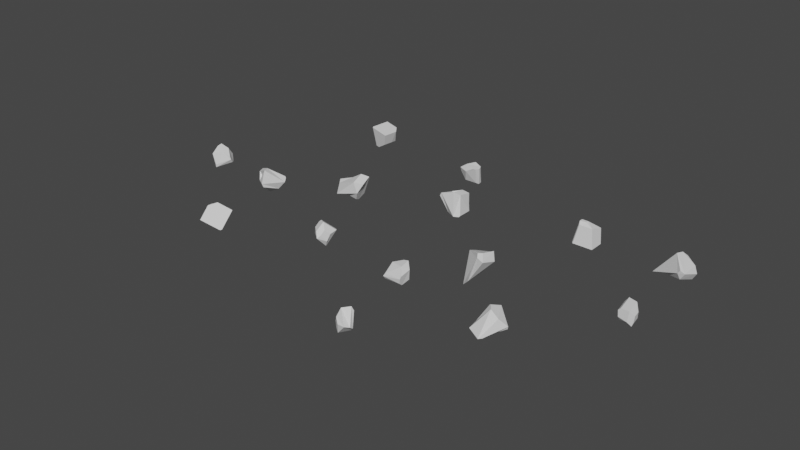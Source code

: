 # Source: Pebbles__Big.blend  (saved by Blender 2.80.75; exported with 4.5.12 LTS)
import bpy
from mathutils import Matrix  # noqa: F401  (used for matrix-valued properties, if any)

bpy.ops.wm.read_factory_settings(use_empty=True)
scene = bpy.context.scene
scene.name = 'Scene'

# ---- collections
col_class_1 = bpy.data.collections.new('Class_1'); scene.collection.children.link(col_class_1)
col_class_2 = bpy.data.collections.new('Class_2'); scene.collection.children.link(col_class_2)
col_class_3 = bpy.data.collections.new('Class_3'); scene.collection.children.link(col_class_3)

# ---- world
world_world = bpy.data.worlds.new('World'); scene.world = world_world
world_world.use_nodes = True; world_world.node_tree.nodes.clear()
_N = world_world.node_tree.nodes; _L = world_world.node_tree.links
n0 = _N.new('ShaderNodeOutputWorld'); n0.name = 'World Output'; n0.location = (300, 300)
n1 = _N.new('ShaderNodeBackground'); n1.name = 'Background'; n1.location = (10, 300)
n1.inputs[0].default_value = (0.05088, 0.05088, 0.05088, 1.0)
_L.new(n1.outputs[0], n0.inputs[0])
n0.is_active_output = True
world_world.color = (0.05088, 0.05088, 0.05088)
world_world.use_sun_shadow = False
world_world.sun_shadow_jitter_overblur = 0.0

# ---- meshes
me_cube_007 = bpy.data.meshes.new('Cube.007')
me_cube_007.from_pydata([(-1.0, 1.0, -1.0), (1.0, -1.0, -1.0), (-1.837, 2.785, 1.233), (-1.84, 2.805, 1.254), (-0.8746, -1.0, -1.0), (-1.0, -0.8746, -1.0), (-0.6283, -0.5028, 1.0), (0.6817, -0.6817, 0.7126), (-0.5562, -0.6817, 0.7126), (-0.6283, -0.5028, 1.0), (-0.6283, -0.1495, 1.0), (-0.7704, 0.7704, 0.2353), (0.6817, -0.6817, 0.7126), (-0.06328, -0.4278, 1.0), (-0.06328, -0.1495, 1.0), (0.7546, 0.6684, 0.3201), (0.4035, 1.0, -1.0), (1.0, 0.4035, -1.0), (0.7546, 0.6684, 0.3201), (0.1739, 0.7704, 0.2353)], [], [(4, 8, 9, 6, 5), (1, 7, 8, 4), (10, 14, 15, 18, 19, 11), (17, 18, 15, 12, 7, 1), (14, 10, 6, 9, 13), (12, 13, 9, 8, 7), (5, 6, 10, 11, 0), (12, 15, 14, 13), (0, 11, 19, 16), (18, 17, 16, 19), (0, 16, 17, 1, 4, 5)])
_uv = me_cube_007.uv_layers.new(name='UVMap')
_uv.uv.foreach_set('vector', [0.375, 0.9843, 0.5891, 0.9764, 0.625, 1.0, 0.625, 1.0, 0.3777, 1.0, 0.375, 0.75, 0.5891, 0.75, 0.5891, 0.9764, 0.375, 0.9843, 0.875, 0.6547, 0.7626, 0.6547, 0.625, 0.5172, 0.625, 0.5172, 0.7218, 0.5, 0.875, 0.5, 0.375, 0.5746, 0.54, 0.5172, 0.54, 0.5172, 0.5891, 0.75, 0.5891, 0.75, 0.375, 0.75, 0.7626, 0.6547, 0.875, 0.6547, 0.875, 0.725, 0.875, 0.725, 0.7626, 0.7101, 0.625, 0.75, 0.7626, 0.7101, 0.875, 0.725, 0.85, 0.75, 0.625, 0.75, 0.375, 0.01568, 0.625, 0.02495, 0.625, 0.09525, 0.5294, 0.25, 0.375, 0.25, 0.5891, 0.75, 0.54, 0.5172, 0.7626, 0.6547, 0.7626, 0.7101, 0.375, 0.25, 0.5294, 0.25, 0.5294, 0.4032, 0.375, 0.4254, 0.54, 0.5172, 0.375, 0.5746, 0.375, 0.4254, 0.5294, 0.4032, 0.125, 0.5, 0.3004, 0.5, 0.375, 0.5746, 0.375, 0.75, 0.1407, 0.75, 0.125, 0.7343])
me_cube_007.use_remesh_preserve_volume = False
me_cube_007.use_remesh_preserve_attributes = False
me_cube_007.use_mirror_vertex_groups = False
me_cube_007.update()
me_cube_009 = bpy.data.meshes.new('Cube.009')
me_cube_009.from_pydata([(-0.4711, -1.0, 0.8656), (-0.7147, -0.9963, 0.6078), (-0.7307, 0.9327, 0.9955), (0.3851, -1.0, 0.8656), (-0.7006, -0.6028, -0.5978), (-0.6699, -0.9862, -0.08517), (0.2307, -0.9514, -0.3388), (0.4981, -0.526, -0.8686), (-0.12, 0.9572, -0.9711), (0.1909, 0.7024, 0.9801), (-0.8302, 0.2481, -0.8147), (-0.6132, 0.6815, -0.9168), (-0.7307, 0.9327, 0.9955), (-0.9392, 0.6237, 0.7164), (0.4981, -0.526, -0.8686), (0.6297, -0.4594, -0.4399), (0.4756, 0.5286, -0.5129), (-0.117, 0.9555, -0.9711), (0.7233, -0.4949, 0.2546), (0.3851, -1.0, 0.8656), (0.1909, 0.7024, 0.9801), (0.6243, 0.2742, 0.3075)], [], [(10, 11, 8, 17, 14, 7, 4), (6, 3, 0, 1, 5), (16, 21, 18, 15), (20, 9, 2, 0, 3, 19), (6, 5, 4, 7), (4, 5, 1, 13, 10), (0, 2, 12, 13, 1), (12, 11, 10, 13), (11, 12, 2, 9, 8), (16, 15, 14, 17), (20, 21, 16, 17, 8, 9), (20, 19, 18, 21), (3, 6, 7, 14, 15, 18, 19)])
_uv = me_cube_009.uv_layers.new(name='UVMap')
_uv.uv.foreach_set('vector', [0.125, 0.5474, 0.1802, 0.5, 0.2845, 0.5, 0.2851, 0.5004, 0.3588, 0.7038, 0.3588, 0.7038, 0.125, 0.6878, 0.4367, 0.8364, 0.625, 0.8252, 0.625, 0.9593, 0.5779, 1.0, 0.4511, 1.0, 0.4359, 0.5663, 0.5428, 0.5737, 0.5355, 0.6819, 0.4388, 0.689, 0.6977, 0.5, 0.6977, 0.5, 0.8349, 0.5, 0.8343, 0.75, 0.7002, 0.75, 0.7002, 0.75, 0.4367, 0.8364, 0.4511, 1.0, 0.375, 1.0, 0.375, 0.84, 0.375, 0.06225, 0.4511, 0.0, 0.5779, 0.0, 0.5882, 0.2097, 0.375, 0.2026, 0.8343, 0.75, 0.8349, 0.5, 0.8349, 0.5, 0.875, 0.549, 0.875, 0.75, 0.625, 0.2901, 0.375, 0.3052, 0.375, 0.2026, 0.5882, 0.2097, 0.375, 0.3052, 0.625, 0.2901, 0.625, 0.2901, 0.625, 0.4273, 0.375, 0.4095, 0.4359, 0.5663, 0.4388, 0.689, 0.3588, 0.7038, 0.2851, 0.5004, 0.625, 0.4273, 0.5428, 0.5737, 0.4359, 0.5663, 0.375, 0.4104, 0.375, 0.4095, 0.625, 0.4273, 0.6977, 0.5, 0.7002, 0.75, 0.5355, 0.6819, 0.5428, 0.5737, 0.625, 0.8252, 0.4367, 0.8364, 0.375, 0.7201, 0.375, 0.7201, 0.4388, 0.689, 0.5355, 0.6819, 0.625, 0.8252])
me_cube_009.use_remesh_preserve_volume = False
me_cube_009.use_remesh_preserve_attributes = False
me_cube_009.use_mirror_vertex_groups = False
me_cube_009.update()
me_cube_011 = bpy.data.meshes.new('Cube.011')
me_cube_011.from_pydata([(-1.261, -0.6873, -0.07055), (-0.679, -0.5252, 0.1596), (0.2169, 1.003, 0.1373), (-1.136, 0.07252, 0.07717), (-1.036, 0.7128, -0.2461), (0.516, 1.002, -0.2971), (0.2169, 1.003, 0.1373), (-1.022, 0.8279, -0.5483), (-1.0, 0.5166, -1.0), (0.9783, 0.6979, -0.9119), (0.6672, 1.001, -0.5166), (-1.0, -0.7407, -1.0), (-1.066, -0.9212, -0.7659), (-0.5271, -0.8196, -0.6288), (0.7783, 0.778, -0.6364), (0.9783, 0.6979, -0.9119), (-0.7337, -0.6985, -0.9573), (-0.5271, -0.8196, -0.6288)], [], [(13, 12, 11, 16, 17), (1, 13, 17, 14, 2), (8, 9, 15, 16, 11), (7, 4, 5, 10), (3, 6, 5, 4), (6, 3, 0, 1, 2), (9, 8, 7, 10), (11, 12, 0, 3, 4, 7, 8), (13, 1, 0, 12), (14, 17, 16, 15), (9, 10, 5, 6, 2, 14, 15)])
_uv = me_cube_011.uv_layers.new(name='UVMap')
_uv.uv.foreach_set('vector', [0.4328, 0.9293, 0.438, 1.0, 0.375, 0.9944, 0.375, 0.9729, 0.4328, 0.9293, 0.625, 0.9235, 0.4328, 0.9293, 0.4328, 0.9293, 0.4407, 0.5334, 0.625, 0.5, 0.125, 0.5604, 0.375, 0.5453, 0.375, 0.5453, 0.1596, 0.716, 0.125, 0.7176, 0.4715, 0.25, 0.536, 0.25, 0.5295, 0.5, 0.4813, 0.5, 0.875, 0.597, 0.625, 0.5, 0.625, 0.5, 0.8598, 0.5, 0.625, 0.5, 0.875, 0.597, 0.875, 0.75, 0.7985, 0.75, 0.625, 0.5, 0.375, 0.5453, 0.125, 0.5604, 0.125, 0.5, 0.3334, 0.5, 0.375, 0.03241, 0.438, 0.0, 0.625, 0.0, 0.625, 0.153, 0.536, 0.25, 0.4715, 0.25, 0.375, 0.1896, 0.4328, 0.9293, 0.625, 0.9235, 0.625, 1.0, 0.438, 1.0, 0.4407, 0.5334, 0.4328, 0.9293, 0.375, 0.861, 0.375, 0.5453, 0.375, 0.5453, 0.4813, 0.5, 0.5295, 0.5, 0.625, 0.5, 0.625, 0.5, 0.4407, 0.5334, 0.375, 0.5453])
me_cube_011.use_remesh_preserve_volume = False
me_cube_011.use_remesh_preserve_attributes = False
me_cube_011.use_mirror_vertex_groups = False
me_cube_011.update()
me_cube_010 = bpy.data.meshes.new('Cube.010')
me_cube_010.from_pydata([(-0.3045, -0.4197, -0.925), (0.4667, -0.771, 1.424), (-0.9104, 0.6951, -0.5357), (-0.872, 0.4864, -0.7994), (0.2982, 0.7941, 1.025), (0.6764, 1.254, 0.6675), (0.2982, 0.7941, 1.025), (-0.73, -0.9579, 1.078), (-0.9077, -0.923, 0.7445), (-0.6827, -0.3305, 0.8075), (-0.4809, 0.2005, 0.8639), (-0.06091, 0.4741, 0.6432), (-0.3374, -0.03347, 0.9876), (-0.1806, 0.4293, 0.9259), (-0.4809, 0.2005, 0.8639), (-0.9104, 0.6951, -0.5357), (-0.3189, 0.8054, 0.1967), (0.4845, -0.7707, -0.9703), (0.4667, -0.771, 1.424), (0.8078, -0.2132, 1.017), (0.9786, 0.8804, -0.8897), (0.8883, 0.7374, -0.988), (0.8878, -0.5109, -0.9935), (0.9893, -0.4261, -0.8882), (0.684, 1.169, 0.6877), (0.6764, 1.254, 0.6675), (0.8636, 1.021, -0.7431), (0.9693, 0.9358, -0.8417)], [], [(18, 17, 22, 23, 19), (3, 21, 22, 17, 0), (20, 21, 3, 2, 26, 27), (4, 11, 12, 7, 1), (6, 13, 14, 10, 11, 4), (5, 16, 13, 6), (5, 6, 4, 1, 18, 19, 24, 25), (11, 10, 9, 12), (9, 8, 7, 12), (15, 14, 13, 16), (0, 8, 9, 10, 14, 15, 2, 3), (17, 18, 1, 7, 8, 0), (22, 21, 20, 23), (2, 15, 16, 5, 25, 26), (24, 27, 26, 25), (20, 27, 24, 19, 23)])
_uv = me_cube_010.uv_layers.new(name='UVMap')
_uv.uv.foreach_set('vector', [0.625, 0.7997, 0.375, 0.8488, 0.375, 0.7166, 0.3866, 0.68, 0.5851, 0.6824, 0.125, 0.5499, 0.3601, 0.532, 0.3535, 0.6951, 0.2762, 0.75, 0.125, 0.75, 0.3712, 0.517, 0.3601, 0.532, 0.125, 0.5499, 0.1339, 0.5, 0.3554, 0.5, 0.3695, 0.511, 0.7104, 0.5351, 0.8056, 0.5395, 0.8129, 0.6206, 0.8381, 0.75, 0.6747, 0.75, 0.625, 0.3831, 0.625, 0.3013, 0.625, 0.25, 0.625, 0.25, 0.25, 0.5, 0.625, 0.3831, 0.5793, 0.5, 0.5214, 0.3133, 0.625, 0.3013, 0.625, 0.3831, 0.5793, 0.5, 0.7104, 0.5351, 0.7104, 0.5351, 0.6747, 0.75, 0.6747, 0.75, 0.5851, 0.6824, 0.5796, 0.5105, 0.5793, 0.5, 0.25, 0.5, 0.625, 0.25, 0.625, 0.25, 0.625, 0.25, 0.6093, 0.09916, 0.5918, 0.0, 0.625, 0.01959, 0.625, 0.1283, 0.4116, 0.25, 0.625, 0.1881, 0.625, 0.1881, 0.5182, 0.2417, 0.375, 0.0, 0.5918, 0.0, 0.6093, 0.09916, 0.625, 0.1881, 0.625, 0.1881, 0.4116, 0.25, 0.4116, 0.25, 0.375, 0.2001, 0.375, 0.8488, 0.625, 0.7997, 0.625, 0.7997, 0.625, 0.9631, 0.5918, 1.0, 0.375, 1.0, 0.3535, 0.6951, 0.3601, 0.532, 0.3885, 0.517, 0.3866, 0.68, 0.4116, 0.25, 0.4116, 0.25, 0.5214, 0.3133, 0.5793, 0.5, 0.5793, 0.5, 0.4055, 0.4881, 0.5796, 0.5105, 0.3944, 0.511, 0.4055, 0.4881, 0.5793, 0.5, 0.3885, 0.517, 0.3944, 0.511, 0.5796, 0.5105, 0.5851, 0.6824, 0.3866, 0.68])
me_cube_010.use_remesh_preserve_volume = False
me_cube_010.use_remesh_preserve_attributes = False
me_cube_010.use_mirror_vertex_groups = False
me_cube_010.update()
me_cube_008 = bpy.data.meshes.new('Cube.008')
me_cube_008.from_pydata([(1.136, -1.087, -0.143), (0.4639, 0.9341, 0.6807), (1.143, -0.9026, 0.06879), (0.599, -0.2202, 0.5833), (-1.0, -0.6288, -1.0), (-0.9834, -0.8626, -0.6552), (1.058, -1.038, -0.6307), (1.0, -0.6314, -0.9565), (0.3857, 1.0, -0.8363), (1.0, 0.3857, -0.8363), (1.046, 0.3874, 0.1684), (0.4639, 0.9341, 0.6807), (-1.0, 0.3628, -1.0), (-0.3387, 1.0, -0.9219), (-0.0256, 0.8739, 0.6048), (-0.7984, 0.2141, 0.4142), (-0.8237, -0.7662, -0.339), (-0.9821, -0.8519, -0.6284), (-0.7984, 0.2141, 0.4142), (-0.6584, 0.1706, 0.4311)], [], [(6, 0, 16, 17, 5), (2, 10, 11, 1, 3), (1, 14, 15, 18, 19, 3), (12, 13, 8, 9, 7, 4), (9, 10, 2, 0, 6, 7), (4, 7, 6, 5), (2, 3, 19, 16, 0), (10, 9, 8, 11), (14, 13, 12, 15), (13, 14, 1, 11, 8), (18, 17, 16, 19), (4, 5, 17, 18, 15, 12)])
_uv = me_cube_008.uv_layers.new(name='UVMap')
_uv.uv.foreach_set('vector', [0.4331, 0.75, 0.5098, 0.75, 0.4993, 0.9827, 0.446, 1.0, 0.4409, 1.0, 0.5405, 0.7264, 0.537, 0.5729, 0.7047, 0.5, 0.7047, 0.5, 0.6968, 0.6477, 0.7047, 0.5, 0.7774, 0.5, 0.875, 0.6138, 0.875, 0.6138, 0.8572, 0.6172, 0.6968, 0.6477, 0.125, 0.5797, 0.2077, 0.5, 0.2982, 0.5, 0.375, 0.5768, 0.375, 0.7039, 0.125, 0.7036, 0.375, 0.5768, 0.537, 0.5729, 0.5405, 0.7264, 0.5098, 0.75, 0.4331, 0.75, 0.375, 0.7039, 0.125, 0.7036, 0.375, 0.7039, 0.375, 0.75, 0.1271, 0.75, 0.6426, 0.7264, 0.6968, 0.6477, 0.8572, 0.6172, 0.8594, 0.75, 0.6489, 0.75, 0.537, 0.5729, 0.375, 0.5768, 0.375, 0.4232, 0.625, 0.4203, 0.625, 0.3476, 0.375, 0.3327, 0.375, 0.1703, 0.625, 0.1362, 0.375, 0.3327, 0.625, 0.3476, 0.625, 0.4203, 0.625, 0.4203, 0.375, 0.4232, 0.625, 0.1362, 0.446, 0.0, 0.4997, 0.001169, 0.6246, 0.1358, 0.375, 0.0464, 0.4409, 0.0, 0.446, 0.0, 0.625, 0.1362, 0.625, 0.1362, 0.375, 0.1703])
me_cube_008.use_remesh_preserve_volume = False
me_cube_008.use_remesh_preserve_attributes = False
me_cube_008.use_mirror_vertex_groups = False
me_cube_008.update()
me_cube_002 = bpy.data.meshes.new('Cube.002')
me_cube_002.from_pydata([(-1.0, 1.0, -1.0), (1.0, -1.0, -1.0), (-1.837, 2.785, 1.233), (-1.84, 2.805, 1.254), (-0.8746, -1.0, -1.0), (-1.0, -0.8746, -1.0), (-0.6283, -0.5028, 1.0), (0.6817, -0.6817, 0.7126), (-0.5562, -0.6817, 0.7126), (-0.6283, -0.5028, 1.0), (-0.6283, -0.1495, 1.0), (-0.7704, 0.7704, 0.2353), (0.6817, -0.6817, 0.7126), (-0.06328, -0.4278, 1.0), (-0.06328, -0.1495, 1.0), (0.7546, 0.6684, 0.3201), (0.4035, 1.0, -1.0), (1.0, 0.4035, -1.0), (0.7546, 0.6684, 0.3201), (0.1739, 0.7704, 0.2353)], [], [(4, 8, 9, 6, 5), (1, 7, 8, 4), (10, 14, 15, 18, 19, 11), (17, 18, 15, 12, 7, 1), (14, 10, 6, 9, 13), (12, 13, 9, 8, 7), (5, 6, 10, 11, 0), (12, 15, 14, 13), (0, 11, 19, 16), (18, 17, 16, 19), (0, 16, 17, 1, 4, 5)])
_uv = me_cube_002.uv_layers.new(name='UVMap')
_uv.uv.foreach_set('vector', [0.375, 0.9843, 0.5891, 0.9764, 0.625, 1.0, 0.625, 1.0, 0.3777, 1.0, 0.375, 0.75, 0.5891, 0.75, 0.5891, 0.9764, 0.375, 0.9843, 0.875, 0.6547, 0.7626, 0.6547, 0.625, 0.5172, 0.625, 0.5172, 0.7218, 0.5, 0.875, 0.5, 0.375, 0.5746, 0.54, 0.5172, 0.54, 0.5172, 0.5891, 0.75, 0.5891, 0.75, 0.375, 0.75, 0.7626, 0.6547, 0.875, 0.6547, 0.875, 0.725, 0.875, 0.725, 0.7626, 0.7101, 0.625, 0.75, 0.7626, 0.7101, 0.875, 0.725, 0.85, 0.75, 0.625, 0.75, 0.375, 0.01568, 0.625, 0.02495, 0.625, 0.09525, 0.5294, 0.25, 0.375, 0.25, 0.5891, 0.75, 0.54, 0.5172, 0.7626, 0.6547, 0.7626, 0.7101, 0.375, 0.25, 0.5294, 0.25, 0.5294, 0.4032, 0.375, 0.4254, 0.54, 0.5172, 0.375, 0.5746, 0.375, 0.4254, 0.5294, 0.4032, 0.125, 0.5, 0.3004, 0.5, 0.375, 0.5746, 0.375, 0.75, 0.1407, 0.75, 0.125, 0.7343])
me_cube_002.use_remesh_preserve_volume = False
me_cube_002.use_remesh_preserve_attributes = False
me_cube_002.use_mirror_vertex_groups = False
me_cube_002.update()
me_cube_003 = bpy.data.meshes.new('Cube.003')
me_cube_003.from_pydata([(1.136, -1.087, -0.143), (0.4639, 0.9341, 0.6807), (1.143, -0.9026, 0.06879), (0.599, -0.2202, 0.5833), (-1.0, -0.6288, -1.0), (-0.9834, -0.8626, -0.6552), (1.058, -1.038, -0.6307), (1.0, -0.6314, -0.9565), (0.3857, 1.0, -0.8363), (1.0, 0.3857, -0.8363), (1.046, 0.3874, 0.1684), (0.4639, 0.9341, 0.6807), (-1.0, 0.3628, -1.0), (-0.3387, 1.0, -0.9219), (-0.0256, 0.8739, 0.6048), (-0.7984, 0.2141, 0.4142), (-0.8237, -0.7662, -0.339), (-0.9821, -0.8519, -0.6284), (-0.7984, 0.2141, 0.4142), (-0.6584, 0.1706, 0.4311)], [], [(6, 0, 16, 17, 5), (2, 10, 11, 1, 3), (1, 14, 15, 18, 19, 3), (12, 13, 8, 9, 7, 4), (9, 10, 2, 0, 6, 7), (4, 7, 6, 5), (2, 3, 19, 16, 0), (10, 9, 8, 11), (14, 13, 12, 15), (13, 14, 1, 11, 8), (18, 17, 16, 19), (4, 5, 17, 18, 15, 12)])
_uv = me_cube_003.uv_layers.new(name='UVMap')
_uv.uv.foreach_set('vector', [0.4331, 0.75, 0.5098, 0.75, 0.4993, 0.9827, 0.446, 1.0, 0.4409, 1.0, 0.5405, 0.7264, 0.537, 0.5729, 0.7047, 0.5, 0.7047, 0.5, 0.6968, 0.6477, 0.7047, 0.5, 0.7774, 0.5, 0.875, 0.6138, 0.875, 0.6138, 0.8572, 0.6172, 0.6968, 0.6477, 0.125, 0.5797, 0.2077, 0.5, 0.2982, 0.5, 0.375, 0.5768, 0.375, 0.7039, 0.125, 0.7036, 0.375, 0.5768, 0.537, 0.5729, 0.5405, 0.7264, 0.5098, 0.75, 0.4331, 0.75, 0.375, 0.7039, 0.125, 0.7036, 0.375, 0.7039, 0.375, 0.75, 0.1271, 0.75, 0.6426, 0.7264, 0.6968, 0.6477, 0.8572, 0.6172, 0.8594, 0.75, 0.6489, 0.75, 0.537, 0.5729, 0.375, 0.5768, 0.375, 0.4232, 0.625, 0.4203, 0.625, 0.3476, 0.375, 0.3327, 0.375, 0.1703, 0.625, 0.1362, 0.375, 0.3327, 0.625, 0.3476, 0.625, 0.4203, 0.625, 0.4203, 0.375, 0.4232, 0.625, 0.1362, 0.446, 0.0, 0.4997, 0.001169, 0.6246, 0.1358, 0.375, 0.0464, 0.4409, 0.0, 0.446, 0.0, 0.625, 0.1362, 0.625, 0.1362, 0.375, 0.1703])
me_cube_003.use_remesh_preserve_volume = False
me_cube_003.use_remesh_preserve_attributes = False
me_cube_003.use_mirror_vertex_groups = False
me_cube_003.update()
me_cube_004 = bpy.data.meshes.new('Cube.004')
me_cube_004.from_pydata([(-0.4711, -1.0, 0.8656), (-0.7147, -0.9963, 0.6078), (-0.7307, 0.9327, 0.9955), (0.3851, -1.0, 0.8656), (-0.7006, -0.6028, -0.5978), (-0.6699, -0.9862, -0.08517), (0.2307, -0.9514, -0.3388), (0.4981, -0.526, -0.8686), (-0.12, 0.9572, -0.9711), (0.1909, 0.7024, 0.9801), (-0.8302, 0.2481, -0.8147), (-0.6132, 0.6815, -0.9168), (-0.7307, 0.9327, 0.9955), (-0.9392, 0.6237, 0.7164), (0.4981, -0.526, -0.8686), (0.6297, -0.4594, -0.4399), (0.4756, 0.5286, -0.5129), (-0.117, 0.9555, -0.9711), (0.7233, -0.4949, 0.2546), (0.3851, -1.0, 0.8656), (0.1909, 0.7024, 0.9801), (0.6243, 0.2742, 0.3075)], [], [(10, 11, 8, 17, 14, 7, 4), (6, 3, 0, 1, 5), (16, 21, 18, 15), (20, 9, 2, 0, 3, 19), (6, 5, 4, 7), (4, 5, 1, 13, 10), (0, 2, 12, 13, 1), (12, 11, 10, 13), (11, 12, 2, 9, 8), (16, 15, 14, 17), (20, 21, 16, 17, 8, 9), (20, 19, 18, 21), (3, 6, 7, 14, 15, 18, 19)])
_uv = me_cube_004.uv_layers.new(name='UVMap')
_uv.uv.foreach_set('vector', [0.125, 0.5474, 0.1802, 0.5, 0.2845, 0.5, 0.2851, 0.5004, 0.3588, 0.7038, 0.3588, 0.7038, 0.125, 0.6878, 0.4367, 0.8364, 0.625, 0.8252, 0.625, 0.9593, 0.5779, 1.0, 0.4511, 1.0, 0.4359, 0.5663, 0.5428, 0.5737, 0.5355, 0.6819, 0.4388, 0.689, 0.6977, 0.5, 0.6977, 0.5, 0.8349, 0.5, 0.8343, 0.75, 0.7002, 0.75, 0.7002, 0.75, 0.4367, 0.8364, 0.4511, 1.0, 0.375, 1.0, 0.375, 0.84, 0.375, 0.06225, 0.4511, 0.0, 0.5779, 0.0, 0.5882, 0.2097, 0.375, 0.2026, 0.8343, 0.75, 0.8349, 0.5, 0.8349, 0.5, 0.875, 0.549, 0.875, 0.75, 0.625, 0.2901, 0.375, 0.3052, 0.375, 0.2026, 0.5882, 0.2097, 0.375, 0.3052, 0.625, 0.2901, 0.625, 0.2901, 0.625, 0.4273, 0.375, 0.4095, 0.4359, 0.5663, 0.4388, 0.689, 0.3588, 0.7038, 0.2851, 0.5004, 0.625, 0.4273, 0.5428, 0.5737, 0.4359, 0.5663, 0.375, 0.4104, 0.375, 0.4095, 0.625, 0.4273, 0.6977, 0.5, 0.7002, 0.75, 0.5355, 0.6819, 0.5428, 0.5737, 0.625, 0.8252, 0.4367, 0.8364, 0.375, 0.7201, 0.375, 0.7201, 0.4388, 0.689, 0.5355, 0.6819, 0.625, 0.8252])
me_cube_004.use_remesh_preserve_volume = False
me_cube_004.use_remesh_preserve_attributes = False
me_cube_004.use_mirror_vertex_groups = False
me_cube_004.update()
me_cube_005 = bpy.data.meshes.new('Cube.005')
me_cube_005.from_pydata([(-0.3045, -0.4197, -0.925), (0.4667, -0.771, 1.424), (-0.9104, 0.6951, -0.5357), (-0.872, 0.4864, -0.7994), (0.2982, 0.7941, 1.025), (0.6764, 1.254, 0.6675), (0.2982, 0.7941, 1.025), (-0.73, -0.9579, 1.078), (-0.9077, -0.923, 0.7445), (-0.6827, -0.3305, 0.8075), (-0.4809, 0.2005, 0.8639), (-0.06091, 0.4741, 0.6432), (-0.3374, -0.03347, 0.9876), (-0.1806, 0.4293, 0.9259), (-0.4809, 0.2005, 0.8639), (-0.9104, 0.6951, -0.5357), (-0.3189, 0.8054, 0.1967), (0.4845, -0.7707, -0.9703), (0.4667, -0.771, 1.424), (0.8078, -0.2132, 1.017), (0.9786, 0.8804, -0.8897), (0.8883, 0.7374, -0.988), (0.8878, -0.5109, -0.9935), (0.9893, -0.4261, -0.8882), (0.684, 1.169, 0.6877), (0.6764, 1.254, 0.6675), (0.8636, 1.021, -0.7431), (0.9693, 0.9358, -0.8417)], [], [(18, 17, 22, 23, 19), (3, 21, 22, 17, 0), (20, 21, 3, 2, 26, 27), (4, 11, 12, 7, 1), (6, 13, 14, 10, 11, 4), (5, 16, 13, 6), (5, 6, 4, 1, 18, 19, 24, 25), (11, 10, 9, 12), (9, 8, 7, 12), (15, 14, 13, 16), (0, 8, 9, 10, 14, 15, 2, 3), (17, 18, 1, 7, 8, 0), (22, 21, 20, 23), (2, 15, 16, 5, 25, 26), (24, 27, 26, 25), (20, 27, 24, 19, 23)])
_uv = me_cube_005.uv_layers.new(name='UVMap')
_uv.uv.foreach_set('vector', [0.625, 0.7997, 0.375, 0.8488, 0.375, 0.7166, 0.3866, 0.68, 0.5851, 0.6824, 0.125, 0.5499, 0.3601, 0.532, 0.3535, 0.6951, 0.2762, 0.75, 0.125, 0.75, 0.3712, 0.517, 0.3601, 0.532, 0.125, 0.5499, 0.1339, 0.5, 0.3554, 0.5, 0.3695, 0.511, 0.7104, 0.5351, 0.8056, 0.5395, 0.8129, 0.6206, 0.8381, 0.75, 0.6747, 0.75, 0.625, 0.3831, 0.625, 0.3013, 0.625, 0.25, 0.625, 0.25, 0.25, 0.5, 0.625, 0.3831, 0.5793, 0.5, 0.5214, 0.3133, 0.625, 0.3013, 0.625, 0.3831, 0.5793, 0.5, 0.7104, 0.5351, 0.7104, 0.5351, 0.6747, 0.75, 0.6747, 0.75, 0.5851, 0.6824, 0.5796, 0.5105, 0.5793, 0.5, 0.25, 0.5, 0.625, 0.25, 0.625, 0.25, 0.625, 0.25, 0.6093, 0.09916, 0.5918, 0.0, 0.625, 0.01959, 0.625, 0.1283, 0.4116, 0.25, 0.625, 0.1881, 0.625, 0.1881, 0.5182, 0.2417, 0.375, 0.0, 0.5918, 0.0, 0.6093, 0.09916, 0.625, 0.1881, 0.625, 0.1881, 0.4116, 0.25, 0.4116, 0.25, 0.375, 0.2001, 0.375, 0.8488, 0.625, 0.7997, 0.625, 0.7997, 0.625, 0.9631, 0.5918, 1.0, 0.375, 1.0, 0.3535, 0.6951, 0.3601, 0.532, 0.3885, 0.517, 0.3866, 0.68, 0.4116, 0.25, 0.4116, 0.25, 0.5214, 0.3133, 0.5793, 0.5, 0.5793, 0.5, 0.4055, 0.4881, 0.5796, 0.5105, 0.3944, 0.511, 0.4055, 0.4881, 0.5793, 0.5, 0.3885, 0.517, 0.3944, 0.511, 0.5796, 0.5105, 0.5851, 0.6824, 0.3866, 0.68])
me_cube_005.use_remesh_preserve_volume = False
me_cube_005.use_remesh_preserve_attributes = False
me_cube_005.use_mirror_vertex_groups = False
me_cube_005.update()
me_cube_006 = bpy.data.meshes.new('Cube.006')
me_cube_006.from_pydata([(-1.261, -0.6873, -0.07055), (-0.679, -0.5252, 0.1596), (0.2169, 1.003, 0.1373), (-1.136, 0.07252, 0.07717), (-1.036, 0.7128, -0.2461), (0.516, 1.002, -0.2971), (0.2169, 1.003, 0.1373), (-1.022, 0.8279, -0.5483), (-1.0, 0.5166, -1.0), (0.9783, 0.6979, -0.9119), (0.6672, 1.001, -0.5166), (-1.0, -0.7407, -1.0), (-1.066, -0.9212, -0.7659), (-0.5271, -0.8196, -0.6288), (0.7783, 0.778, -0.6364), (0.9783, 0.6979, -0.9119), (-0.7337, -0.6985, -0.9573), (-0.5271, -0.8196, -0.6288)], [], [(13, 12, 11, 16, 17), (1, 13, 17, 14, 2), (8, 9, 15, 16, 11), (7, 4, 5, 10), (3, 6, 5, 4), (6, 3, 0, 1, 2), (9, 8, 7, 10), (11, 12, 0, 3, 4, 7, 8), (13, 1, 0, 12), (14, 17, 16, 15), (9, 10, 5, 6, 2, 14, 15)])
_uv = me_cube_006.uv_layers.new(name='UVMap')
_uv.uv.foreach_set('vector', [0.4328, 0.9293, 0.438, 1.0, 0.375, 0.9944, 0.375, 0.9729, 0.4328, 0.9293, 0.625, 0.9235, 0.4328, 0.9293, 0.4328, 0.9293, 0.4407, 0.5334, 0.625, 0.5, 0.125, 0.5604, 0.375, 0.5453, 0.375, 0.5453, 0.1596, 0.716, 0.125, 0.7176, 0.4715, 0.25, 0.536, 0.25, 0.5295, 0.5, 0.4813, 0.5, 0.875, 0.597, 0.625, 0.5, 0.625, 0.5, 0.8598, 0.5, 0.625, 0.5, 0.875, 0.597, 0.875, 0.75, 0.7985, 0.75, 0.625, 0.5, 0.375, 0.5453, 0.125, 0.5604, 0.125, 0.5, 0.3334, 0.5, 0.375, 0.03241, 0.438, 0.0, 0.625, 0.0, 0.625, 0.153, 0.536, 0.25, 0.4715, 0.25, 0.375, 0.1896, 0.4328, 0.9293, 0.625, 0.9235, 0.625, 1.0, 0.438, 1.0, 0.4407, 0.5334, 0.4328, 0.9293, 0.375, 0.861, 0.375, 0.5453, 0.375, 0.5453, 0.4813, 0.5, 0.5295, 0.5, 0.625, 0.5, 0.625, 0.5, 0.4407, 0.5334, 0.375, 0.5453])
me_cube_006.use_remesh_preserve_volume = False
me_cube_006.use_remesh_preserve_attributes = False
me_cube_006.use_mirror_vertex_groups = False
me_cube_006.update()
me_cube_012 = bpy.data.meshes.new('Cube.012')
me_cube_012.from_pydata([(-1.0, 1.0, -1.0), (1.0, -1.0, -1.0), (-1.837, 2.785, 1.233), (-1.84, 2.805, 1.254), (-0.8746, -1.0, -1.0), (-1.0, -0.8746, -1.0), (-0.6283, -0.5028, 1.0), (0.6817, -0.6817, 0.7126), (-0.5562, -0.6817, 0.7126), (-0.6283, -0.5028, 1.0), (-0.6283, -0.1495, 1.0), (-0.7704, 0.7704, 0.2353), (0.6817, -0.6817, 0.7126), (-0.06328, -0.4278, 1.0), (-0.06328, -0.1495, 1.0), (0.7546, 0.6684, 0.3201), (0.4035, 1.0, -1.0), (1.0, 0.4035, -1.0), (0.7546, 0.6684, 0.3201), (0.1739, 0.7704, 0.2353)], [], [(4, 8, 9, 6, 5), (1, 7, 8, 4), (10, 14, 15, 18, 19, 11), (17, 18, 15, 12, 7, 1), (14, 10, 6, 9, 13), (12, 13, 9, 8, 7), (5, 6, 10, 11, 0), (12, 15, 14, 13), (0, 11, 19, 16), (18, 17, 16, 19), (0, 16, 17, 1, 4, 5)])
_uv = me_cube_012.uv_layers.new(name='UVMap')
_uv.uv.foreach_set('vector', [0.375, 0.9843, 0.5891, 0.9764, 0.625, 1.0, 0.625, 1.0, 0.3777, 1.0, 0.375, 0.75, 0.5891, 0.75, 0.5891, 0.9764, 0.375, 0.9843, 0.875, 0.6547, 0.7626, 0.6547, 0.625, 0.5172, 0.625, 0.5172, 0.7218, 0.5, 0.875, 0.5, 0.375, 0.5746, 0.54, 0.5172, 0.54, 0.5172, 0.5891, 0.75, 0.5891, 0.75, 0.375, 0.75, 0.7626, 0.6547, 0.875, 0.6547, 0.875, 0.725, 0.875, 0.725, 0.7626, 0.7101, 0.625, 0.75, 0.7626, 0.7101, 0.875, 0.725, 0.85, 0.75, 0.625, 0.75, 0.375, 0.01568, 0.625, 0.02495, 0.625, 0.09525, 0.5294, 0.25, 0.375, 0.25, 0.5891, 0.75, 0.54, 0.5172, 0.7626, 0.6547, 0.7626, 0.7101, 0.375, 0.25, 0.5294, 0.25, 0.5294, 0.4032, 0.375, 0.4254, 0.54, 0.5172, 0.375, 0.5746, 0.375, 0.4254, 0.5294, 0.4032, 0.125, 0.5, 0.3004, 0.5, 0.375, 0.5746, 0.375, 0.75, 0.1407, 0.75, 0.125, 0.7343])
me_cube_012.use_remesh_preserve_volume = False
me_cube_012.use_remesh_preserve_attributes = False
me_cube_012.use_mirror_vertex_groups = False
me_cube_012.update()
me_cube_013 = bpy.data.meshes.new('Cube.013')
me_cube_013.from_pydata([(-0.4711, -1.0, 0.8656), (-0.7147, -0.9963, 0.6078), (-0.7307, 0.9327, 0.9955), (0.3851, -1.0, 0.8656), (-0.7006, -0.6028, -0.5978), (-0.6699, -0.9862, -0.08517), (0.2307, -0.9514, -0.3388), (0.4981, -0.526, -0.8686), (-0.12, 0.9572, -0.9711), (0.1909, 0.7024, 0.9801), (-0.8302, 0.2481, -0.8147), (-0.6132, 0.6815, -0.9168), (-0.7307, 0.9327, 0.9955), (-0.9392, 0.6237, 0.7164), (0.4981, -0.526, -0.8686), (0.6297, -0.4594, -0.4399), (0.4756, 0.5286, -0.5129), (-0.117, 0.9555, -0.9711), (0.7233, -0.4949, 0.2546), (0.3851, -1.0, 0.8656), (0.1909, 0.7024, 0.9801), (0.6243, 0.2742, 0.3075)], [], [(10, 11, 8, 17, 14, 7, 4), (6, 3, 0, 1, 5), (16, 21, 18, 15), (20, 9, 2, 0, 3, 19), (6, 5, 4, 7), (4, 5, 1, 13, 10), (0, 2, 12, 13, 1), (12, 11, 10, 13), (11, 12, 2, 9, 8), (16, 15, 14, 17), (20, 21, 16, 17, 8, 9), (20, 19, 18, 21), (3, 6, 7, 14, 15, 18, 19)])
_uv = me_cube_013.uv_layers.new(name='UVMap')
_uv.uv.foreach_set('vector', [0.125, 0.5474, 0.1802, 0.5, 0.2845, 0.5, 0.2851, 0.5004, 0.3588, 0.7038, 0.3588, 0.7038, 0.125, 0.6878, 0.4367, 0.8364, 0.625, 0.8252, 0.625, 0.9593, 0.5779, 1.0, 0.4511, 1.0, 0.4359, 0.5663, 0.5428, 0.5737, 0.5355, 0.6819, 0.4388, 0.689, 0.6977, 0.5, 0.6977, 0.5, 0.8349, 0.5, 0.8343, 0.75, 0.7002, 0.75, 0.7002, 0.75, 0.4367, 0.8364, 0.4511, 1.0, 0.375, 1.0, 0.375, 0.84, 0.375, 0.06225, 0.4511, 0.0, 0.5779, 0.0, 0.5882, 0.2097, 0.375, 0.2026, 0.8343, 0.75, 0.8349, 0.5, 0.8349, 0.5, 0.875, 0.549, 0.875, 0.75, 0.625, 0.2901, 0.375, 0.3052, 0.375, 0.2026, 0.5882, 0.2097, 0.375, 0.3052, 0.625, 0.2901, 0.625, 0.2901, 0.625, 0.4273, 0.375, 0.4095, 0.4359, 0.5663, 0.4388, 0.689, 0.3588, 0.7038, 0.2851, 0.5004, 0.625, 0.4273, 0.5428, 0.5737, 0.4359, 0.5663, 0.375, 0.4104, 0.375, 0.4095, 0.625, 0.4273, 0.6977, 0.5, 0.7002, 0.75, 0.5355, 0.6819, 0.5428, 0.5737, 0.625, 0.8252, 0.4367, 0.8364, 0.375, 0.7201, 0.375, 0.7201, 0.4388, 0.689, 0.5355, 0.6819, 0.625, 0.8252])
me_cube_013.use_remesh_preserve_volume = False
me_cube_013.use_remesh_preserve_attributes = False
me_cube_013.use_mirror_vertex_groups = False
me_cube_013.update()
me_cube_014 = bpy.data.meshes.new('Cube.014')
me_cube_014.from_pydata([(-1.261, -0.6873, -0.07055), (-0.679, -0.5252, 0.1596), (0.2169, 1.003, 0.1373), (-1.136, 0.07252, 0.07717), (-1.036, 0.7128, -0.2461), (0.516, 1.002, -0.2971), (0.2169, 1.003, 0.1373), (-1.022, 0.8279, -0.5483), (-1.0, 0.5166, -1.0), (0.9783, 0.6979, -0.9119), (0.6672, 1.001, -0.5166), (-1.0, -0.7407, -1.0), (-1.066, -0.9212, -0.7659), (-0.5271, -0.8196, -0.6288), (0.7783, 0.778, -0.6364), (0.9783, 0.6979, -0.9119), (-0.7337, -0.6985, -0.9573), (-0.5271, -0.8196, -0.6288)], [], [(13, 12, 11, 16, 17), (1, 13, 17, 14, 2), (8, 9, 15, 16, 11), (7, 4, 5, 10), (3, 6, 5, 4), (6, 3, 0, 1, 2), (9, 8, 7, 10), (11, 12, 0, 3, 4, 7, 8), (13, 1, 0, 12), (14, 17, 16, 15), (9, 10, 5, 6, 2, 14, 15)])
_uv = me_cube_014.uv_layers.new(name='UVMap')
_uv.uv.foreach_set('vector', [0.4328, 0.9293, 0.438, 1.0, 0.375, 0.9944, 0.375, 0.9729, 0.4328, 0.9293, 0.625, 0.9235, 0.4328, 0.9293, 0.4328, 0.9293, 0.4407, 0.5334, 0.625, 0.5, 0.125, 0.5604, 0.375, 0.5453, 0.375, 0.5453, 0.1596, 0.716, 0.125, 0.7176, 0.4715, 0.25, 0.536, 0.25, 0.5295, 0.5, 0.4813, 0.5, 0.875, 0.597, 0.625, 0.5, 0.625, 0.5, 0.8598, 0.5, 0.625, 0.5, 0.875, 0.597, 0.875, 0.75, 0.7985, 0.75, 0.625, 0.5, 0.375, 0.5453, 0.125, 0.5604, 0.125, 0.5, 0.3334, 0.5, 0.375, 0.03241, 0.438, 0.0, 0.625, 0.0, 0.625, 0.153, 0.536, 0.25, 0.4715, 0.25, 0.375, 0.1896, 0.4328, 0.9293, 0.625, 0.9235, 0.625, 1.0, 0.438, 1.0, 0.4407, 0.5334, 0.4328, 0.9293, 0.375, 0.861, 0.375, 0.5453, 0.375, 0.5453, 0.4813, 0.5, 0.5295, 0.5, 0.625, 0.5, 0.625, 0.5, 0.4407, 0.5334, 0.375, 0.5453])
me_cube_014.use_remesh_preserve_volume = False
me_cube_014.use_remesh_preserve_attributes = False
me_cube_014.use_mirror_vertex_groups = False
me_cube_014.update()
me_cube_015 = bpy.data.meshes.new('Cube.015')
me_cube_015.from_pydata([(-0.3045, -0.4197, -0.925), (0.4667, -0.771, 1.424), (-0.9104, 0.6951, -0.5357), (-0.872, 0.4864, -0.7994), (0.2982, 0.7941, 1.025), (0.6764, 1.254, 0.6675), (0.2982, 0.7941, 1.025), (-0.73, -0.9579, 1.078), (-0.9077, -0.923, 0.7445), (-0.6827, -0.3305, 0.8075), (-0.4809, 0.2005, 0.8639), (-0.06091, 0.4741, 0.6432), (-0.3374, -0.03347, 0.9876), (-0.1806, 0.4293, 0.9259), (-0.4809, 0.2005, 0.8639), (-0.9104, 0.6951, -0.5357), (-0.3189, 0.8054, 0.1967), (0.4845, -0.7707, -0.9703), (0.4667, -0.771, 1.424), (0.8078, -0.2132, 1.017), (0.9786, 0.8804, -0.8897), (0.8883, 0.7374, -0.988), (0.8878, -0.5109, -0.9935), (0.9893, -0.4261, -0.8882), (0.684, 1.169, 0.6877), (0.6764, 1.254, 0.6675), (0.8636, 1.021, -0.7431), (0.9693, 0.9358, -0.8417)], [], [(18, 17, 22, 23, 19), (3, 21, 22, 17, 0), (20, 21, 3, 2, 26, 27), (4, 11, 12, 7, 1), (6, 13, 14, 10, 11, 4), (5, 16, 13, 6), (5, 6, 4, 1, 18, 19, 24, 25), (11, 10, 9, 12), (9, 8, 7, 12), (15, 14, 13, 16), (0, 8, 9, 10, 14, 15, 2, 3), (17, 18, 1, 7, 8, 0), (22, 21, 20, 23), (2, 15, 16, 5, 25, 26), (24, 27, 26, 25), (20, 27, 24, 19, 23)])
_uv = me_cube_015.uv_layers.new(name='UVMap')
_uv.uv.foreach_set('vector', [0.625, 0.7997, 0.375, 0.8488, 0.375, 0.7166, 0.3866, 0.68, 0.5851, 0.6824, 0.125, 0.5499, 0.3601, 0.532, 0.3535, 0.6951, 0.2762, 0.75, 0.125, 0.75, 0.3712, 0.517, 0.3601, 0.532, 0.125, 0.5499, 0.1339, 0.5, 0.3554, 0.5, 0.3695, 0.511, 0.7104, 0.5351, 0.8056, 0.5395, 0.8129, 0.6206, 0.8381, 0.75, 0.6747, 0.75, 0.625, 0.3831, 0.625, 0.3013, 0.625, 0.25, 0.625, 0.25, 0.25, 0.5, 0.625, 0.3831, 0.5793, 0.5, 0.5214, 0.3133, 0.625, 0.3013, 0.625, 0.3831, 0.5793, 0.5, 0.7104, 0.5351, 0.7104, 0.5351, 0.6747, 0.75, 0.6747, 0.75, 0.5851, 0.6824, 0.5796, 0.5105, 0.5793, 0.5, 0.25, 0.5, 0.625, 0.25, 0.625, 0.25, 0.625, 0.25, 0.6093, 0.09916, 0.5918, 0.0, 0.625, 0.01959, 0.625, 0.1283, 0.4116, 0.25, 0.625, 0.1881, 0.625, 0.1881, 0.5182, 0.2417, 0.375, 0.0, 0.5918, 0.0, 0.6093, 0.09916, 0.625, 0.1881, 0.625, 0.1881, 0.4116, 0.25, 0.4116, 0.25, 0.375, 0.2001, 0.375, 0.8488, 0.625, 0.7997, 0.625, 0.7997, 0.625, 0.9631, 0.5918, 1.0, 0.375, 1.0, 0.3535, 0.6951, 0.3601, 0.532, 0.3885, 0.517, 0.3866, 0.68, 0.4116, 0.25, 0.4116, 0.25, 0.5214, 0.3133, 0.5793, 0.5, 0.5793, 0.5, 0.4055, 0.4881, 0.5796, 0.5105, 0.3944, 0.511, 0.4055, 0.4881, 0.5793, 0.5, 0.3885, 0.517, 0.3944, 0.511, 0.5796, 0.5105, 0.5851, 0.6824, 0.3866, 0.68])
me_cube_015.use_remesh_preserve_volume = False
me_cube_015.use_remesh_preserve_attributes = False
me_cube_015.use_mirror_vertex_groups = False
me_cube_015.update()
me_cube_016 = bpy.data.meshes.new('Cube.016')
me_cube_016.from_pydata([(1.136, -1.087, -0.143), (0.4639, 0.9341, 0.6807), (1.143, -0.9026, 0.06879), (0.599, -0.2202, 0.5833), (-1.0, -0.6288, -1.0), (-0.9834, -0.8626, -0.6552), (1.058, -1.038, -0.6307), (1.0, -0.6314, -0.9565), (0.3857, 1.0, -0.8363), (1.0, 0.3857, -0.8363), (1.046, 0.3874, 0.1684), (0.4639, 0.9341, 0.6807), (-1.0, 0.3628, -1.0), (-0.3387, 1.0, -0.9219), (-0.0256, 0.8739, 0.6048), (-0.7984, 0.2141, 0.4142), (-0.8237, -0.7662, -0.339), (-0.9821, -0.8519, -0.6284), (-0.7984, 0.2141, 0.4142), (-0.6584, 0.1706, 0.4311)], [], [(6, 0, 16, 17, 5), (2, 10, 11, 1, 3), (1, 14, 15, 18, 19, 3), (12, 13, 8, 9, 7, 4), (9, 10, 2, 0, 6, 7), (4, 7, 6, 5), (2, 3, 19, 16, 0), (10, 9, 8, 11), (14, 13, 12, 15), (13, 14, 1, 11, 8), (18, 17, 16, 19), (4, 5, 17, 18, 15, 12)])
_uv = me_cube_016.uv_layers.new(name='UVMap')
_uv.uv.foreach_set('vector', [0.4331, 0.75, 0.5098, 0.75, 0.4993, 0.9827, 0.446, 1.0, 0.4409, 1.0, 0.5405, 0.7264, 0.537, 0.5729, 0.7047, 0.5, 0.7047, 0.5, 0.6968, 0.6477, 0.7047, 0.5, 0.7774, 0.5, 0.875, 0.6138, 0.875, 0.6138, 0.8572, 0.6172, 0.6968, 0.6477, 0.125, 0.5797, 0.2077, 0.5, 0.2982, 0.5, 0.375, 0.5768, 0.375, 0.7039, 0.125, 0.7036, 0.375, 0.5768, 0.537, 0.5729, 0.5405, 0.7264, 0.5098, 0.75, 0.4331, 0.75, 0.375, 0.7039, 0.125, 0.7036, 0.375, 0.7039, 0.375, 0.75, 0.1271, 0.75, 0.6426, 0.7264, 0.6968, 0.6477, 0.8572, 0.6172, 0.8594, 0.75, 0.6489, 0.75, 0.537, 0.5729, 0.375, 0.5768, 0.375, 0.4232, 0.625, 0.4203, 0.625, 0.3476, 0.375, 0.3327, 0.375, 0.1703, 0.625, 0.1362, 0.375, 0.3327, 0.625, 0.3476, 0.625, 0.4203, 0.625, 0.4203, 0.375, 0.4232, 0.625, 0.1362, 0.446, 0.0, 0.4997, 0.001169, 0.6246, 0.1358, 0.375, 0.0464, 0.4409, 0.0, 0.446, 0.0, 0.625, 0.1362, 0.625, 0.1362, 0.375, 0.1703])
me_cube_016.use_remesh_preserve_volume = False
me_cube_016.use_remesh_preserve_attributes = False
me_cube_016.use_mirror_vertex_groups = False
me_cube_016.update()

# ---- objects
ob_pebble_1_001 = bpy.data.objects.new('Pebble_1.001', me_cube_007)
ob_pebble_2_001 = bpy.data.objects.new('Pebble_2.001', me_cube_009)
ob_pebble_3_001 = bpy.data.objects.new('Pebble_3.001', me_cube_011)
ob_pebble_4_001 = bpy.data.objects.new('Pebble_4.001', me_cube_010)
ob_pebble_5_001 = bpy.data.objects.new('Pebble_5.001', me_cube_008)
ob_pebble_1 = bpy.data.objects.new('Pebble_1', me_cube_002)
ob_pebble_5 = bpy.data.objects.new('Pebble_5', me_cube_003)
ob_pebble_2 = bpy.data.objects.new('Pebble_2', me_cube_004)
ob_pebble_4 = bpy.data.objects.new('Pebble_4', me_cube_005)
ob_pebble_3 = bpy.data.objects.new('Pebble_3', me_cube_006)
ob_pebble_1_002 = bpy.data.objects.new('Pebble_1.002', me_cube_012)
ob_pebble_2_002 = bpy.data.objects.new('Pebble_2.002', me_cube_013)
ob_pebble_3_002 = bpy.data.objects.new('Pebble_3.002', me_cube_014)
ob_pebble_4_002 = bpy.data.objects.new('Pebble_4.002', me_cube_015)
ob_pebble_5_002 = bpy.data.objects.new('Pebble_5.002', me_cube_016)

# ---- transforms, parenting, visibility, modifiers, constraints
ob_pebble_1_001.location = (-1.389, -0.5342, 0.0)
ob_pebble_1_001.rotation_euler = (5.233, -2.604, -18.18)
ob_pebble_1_001.scale = (0.06284, 0.06284, 0.06284)
ob_pebble_1_001.lineart.crease_threshold = 0.0
ob_pebble_2_001.location = (-0.7883, -0.313, 0.0)
ob_pebble_2_001.rotation_euler = (-7.031, -0.1936, -6.842)
ob_pebble_2_001.scale = (0.05198, 0.05198, 0.05198)
ob_pebble_2_001.lineart.crease_threshold = 0.0
ob_pebble_3_001.location = (-1.115, 0.2031, 0.01123)
ob_pebble_3_001.rotation_euler = (-10.93, -2.806, -6.265)
ob_pebble_3_001.scale = (0.09025, 0.09025, 0.09025)
ob_pebble_3_001.lineart.crease_threshold = 0.0
ob_pebble_4_001.location = (-1.48, -0.0325, 0.0)
ob_pebble_4_001.rotation_euler = (-0.2692, -0.855, -11.12)
ob_pebble_4_001.scale = (0.0623, 0.0623, 0.0623)
ob_pebble_4_001.lineart.crease_threshold = 0.0
ob_pebble_5_001.location = (-1.974, 0.03324, 0.0)
ob_pebble_5_001.rotation_euler = (-15.22, 3.549, -15.09)
ob_pebble_5_001.scale = (0.05485, 0.05485, 0.05485)
ob_pebble_5_001.lineart.crease_threshold = 0.0
ob_pebble_1.location = (0.2586, 0.5867, 0.0)
ob_pebble_1.scale = (0.06284, 0.06284, 0.06284)
ob_pebble_1.lineart.crease_threshold = 0.0
ob_pebble_5.location = (-0.2493, -0.3644, 0.0)
ob_pebble_5.scale = (0.05485, 0.05485, 0.05485)
ob_pebble_5.lineart.crease_threshold = 0.0
ob_pebble_2.location = (0.8344, 0.0, 0.0)
ob_pebble_2.scale = (0.05198, 0.05198, 0.05198)
ob_pebble_2.lineart.crease_threshold = 0.0
ob_pebble_4.location = (-0.4936, 0.4137, 0.0)
ob_pebble_4.scale = (0.0623, 0.0623, 0.0623)
ob_pebble_4.lineart.crease_threshold = 0.0
ob_pebble_3.location = (0.04023, -0.02316, -0.05561)
ob_pebble_3.rotation_euler = (-2.286, 1.13, -1.338)
ob_pebble_3.scale = (0.09025, 0.09025, 0.09025)
ob_pebble_3.lineart.crease_threshold = 0.0
ob_pebble_1_002.location = (-1.389, 0.8786, 0.0)
ob_pebble_1_002.rotation_euler = (0.1577, -3.116, -14.29)
ob_pebble_1_002.scale = (0.06284, 0.06284, 0.06284)
ob_pebble_1_002.lineart.crease_threshold = 0.0
ob_pebble_2_002.location = (-0.1331, -0.8872, 0.0)
ob_pebble_2_002.rotation_euler = (-5.328, 0.009845, -8.726)
ob_pebble_2_002.scale = (0.05198, 0.05198, 0.05198)
ob_pebble_2_002.lineart.crease_threshold = 0.0
ob_pebble_3_002.location = (0.8594, 0.4298, 0.01123)
ob_pebble_3_002.rotation_euler = (-13.13, -4.051, -6.087)
ob_pebble_3_002.scale = (0.09025, 0.09025, 0.09025)
ob_pebble_3_002.lineart.crease_threshold = 0.0
ob_pebble_4_002.location = (0.3895, -0.4683, 0.0)
ob_pebble_4_002.rotation_euler = (-2.645, -0.5259, -9.829)
ob_pebble_4_002.scale = (0.0623, 0.0623, 0.0623)
ob_pebble_4_002.lineart.crease_threshold = 0.0
ob_pebble_5_002.location = (-0.6558, 0.7767, 0.0)
ob_pebble_5_002.rotation_euler = (-0.9752, 4.538, -29.38)
ob_pebble_5_002.scale = (0.05485, 0.05485, 0.05485)
ob_pebble_5_002.lineart.crease_threshold = 0.0

# ---- collection membership
col_class_1.objects.link(ob_pebble_1_001)
col_class_1.objects.link(ob_pebble_2_001)
col_class_1.objects.link(ob_pebble_3_001)
col_class_1.objects.link(ob_pebble_4_001)
col_class_1.objects.link(ob_pebble_5_001)
col_class_2.objects.link(ob_pebble_1)
col_class_2.objects.link(ob_pebble_5)
col_class_2.objects.link(ob_pebble_2)
col_class_2.objects.link(ob_pebble_4)
col_class_2.objects.link(ob_pebble_3)
col_class_3.objects.link(ob_pebble_1_002)
col_class_3.objects.link(ob_pebble_2_002)
col_class_3.objects.link(ob_pebble_3_002)
col_class_3.objects.link(ob_pebble_4_002)
col_class_3.objects.link(ob_pebble_5_002)

# ---- scene / render settings (as saved in the file)
scene.frame_start = 1; scene.frame_end = 250; scene.frame_set(1)
scene.render.engine = 'BLENDER_EEVEE_NEXT'
scene.cycles.use_denoising = False
scene.cycles.samples = 128
scene.cycles.sampling_pattern = 'TABULATED_SOBOL'
scene.cycles.use_adaptive_sampling = False
scene.cycles.use_light_tree = False
scene.view_settings.view_transform = 'Filmic'
bpy.context.view_layer.update()

# ---- added for rendering (the .blend has no active camera and no usable light): camera, sun
cam_auto = bpy.data.cameras.new('AutoCamera')
cam_auto.lens = 50.0
cam_auto.sensor_width = 36.0
cam_auto.clip_end = 1000.0
ob_auto_camera = bpy.data.objects.new('AutoCamera', cam_auto)
scene.collection.objects.link(ob_auto_camera)
ob_auto_camera.location = (2.80554, -4.01324, 2.68265)
ob_auto_camera.rotation_euler = (1.09748, -7.21219e-08, 0.694738)
scene.camera = ob_auto_camera
light_auto_sun = bpy.data.lights.new('AutoSun', 'SUN')
light_auto_sun.energy = 3.0
light_auto_sun.angle = 0.0523599
ob_auto_sun = bpy.data.objects.new('AutoSun', light_auto_sun)
scene.collection.objects.link(ob_auto_sun)
ob_auto_sun.rotation_euler = (0.872665, 0.174533, 0.523599)
bpy.context.view_layer.update()
